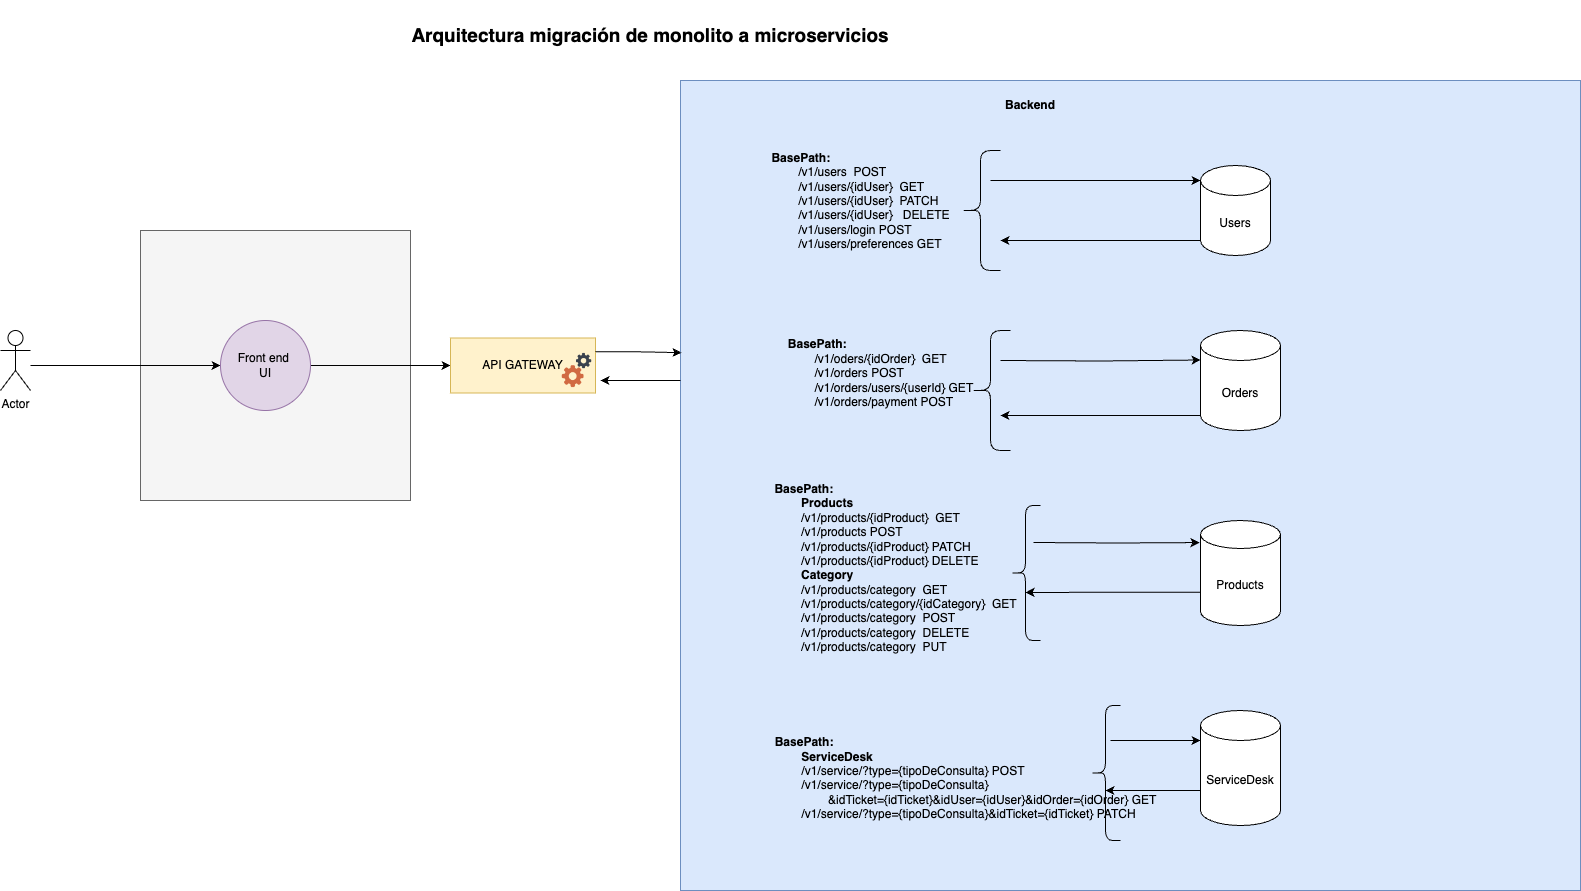

The diagram above was exported from draw.io. Its source (the exported page's mxGraphModel, read from the mxfile embedded in the PNG):
<mxGraphModel dx="1849" dy="1749" grid="1" gridSize="10" guides="1" tooltips="1" connect="1" arrows="1" fold="1" page="1" pageScale="1" pageWidth="827" pageHeight="1169" math="0" shadow="0">
  <root>
    <mxCell id="0" />
    <mxCell id="1" parent="0" />
    <mxCell id="rOslyM1uxWQIOJ4kjY00-20" value="" style="rounded=0;whiteSpace=wrap;html=1;fillColor=#f5f5f5;fontColor=#333333;strokeColor=#666666;" vertex="1" parent="1">
      <mxGeometry x="-180" y="110" width="270" height="270" as="geometry" />
    </mxCell>
    <mxCell id="WihUX0qRRuUeNlubu2fH-59" value="" style="rounded=0;whiteSpace=wrap;html=1;fillColor=#dae8fc;strokeColor=#6c8ebf;" parent="1" vertex="1">
      <mxGeometry x="360" y="-40" width="900" height="810" as="geometry" />
    </mxCell>
    <mxCell id="rOslyM1uxWQIOJ4kjY00-13" style="edgeStyle=orthogonalEdgeStyle;rounded=0;orthogonalLoop=1;jettySize=auto;html=1;entryX=0;entryY=0.5;entryDx=0;entryDy=0;" edge="1" parent="1" target="rOslyM1uxWQIOJ4kjY00-1">
      <mxGeometry relative="1" as="geometry">
        <mxPoint x="-290" y="245" as="sourcePoint" />
        <Array as="points">
          <mxPoint x="-290" y="245" />
        </Array>
      </mxGeometry>
    </mxCell>
    <mxCell id="WihUX0qRRuUeNlubu2fH-1" value="Actor" style="shape=umlActor;verticalLabelPosition=bottom;verticalAlign=top;html=1;outlineConnect=0;" parent="1" vertex="1">
      <mxGeometry x="-320" y="210" width="30" height="60" as="geometry" />
    </mxCell>
    <mxCell id="WihUX0qRRuUeNlubu2fH-34" style="edgeStyle=orthogonalEdgeStyle;rounded=0;orthogonalLoop=1;jettySize=auto;html=1;exitX=0;exitY=1;exitDx=0;exitDy=-15;exitPerimeter=0;entryX=1;entryY=0.75;entryDx=0;entryDy=0;" parent="1" source="WihUX0qRRuUeNlubu2fH-4" target="WihUX0qRRuUeNlubu2fH-18" edge="1">
      <mxGeometry relative="1" as="geometry" />
    </mxCell>
    <mxCell id="WihUX0qRRuUeNlubu2fH-4" value="Users" style="shape=cylinder3;whiteSpace=wrap;html=1;boundedLbl=1;backgroundOutline=1;size=15;" parent="1" vertex="1">
      <mxGeometry x="880" y="45" width="70" height="90" as="geometry" />
    </mxCell>
    <mxCell id="WihUX0qRRuUeNlubu2fH-36" style="edgeStyle=orthogonalEdgeStyle;rounded=0;orthogonalLoop=1;jettySize=auto;html=1;exitX=0;exitY=1;exitDx=0;exitDy=-15;exitPerimeter=0;" parent="1" source="WihUX0qRRuUeNlubu2fH-5" edge="1">
      <mxGeometry relative="1" as="geometry">
        <mxPoint x="680" y="295" as="targetPoint" />
      </mxGeometry>
    </mxCell>
    <mxCell id="WihUX0qRRuUeNlubu2fH-5" value="Orders" style="shape=cylinder3;whiteSpace=wrap;html=1;boundedLbl=1;backgroundOutline=1;size=15;" parent="1" vertex="1">
      <mxGeometry x="880" y="210" width="80" height="100" as="geometry" />
    </mxCell>
    <mxCell id="WihUX0qRRuUeNlubu2fH-6" value="&lt;div&gt;Products&lt;/div&gt;" style="shape=cylinder3;whiteSpace=wrap;html=1;boundedLbl=1;backgroundOutline=1;size=14;" parent="1" vertex="1">
      <mxGeometry x="880" y="400" width="80" height="105" as="geometry" />
    </mxCell>
    <mxCell id="WihUX0qRRuUeNlubu2fH-7" value="ServiceDesk" style="shape=cylinder3;whiteSpace=wrap;html=1;boundedLbl=1;backgroundOutline=1;size=15;" parent="1" vertex="1">
      <mxGeometry x="880" y="590" width="80" height="115" as="geometry" />
    </mxCell>
    <mxCell id="WihUX0qRRuUeNlubu2fH-18" value="" style="shape=curlyBracket;whiteSpace=wrap;html=1;rounded=1;labelPosition=left;verticalLabelPosition=middle;align=right;verticalAlign=middle;" parent="1" vertex="1">
      <mxGeometry x="640" y="30" width="40" height="120" as="geometry" />
    </mxCell>
    <mxCell id="WihUX0qRRuUeNlubu2fH-26" value="" style="shape=table;startSize=0;container=1;collapsible=0;childLayout=tableLayout;fontSize=11;fillColor=none;strokeColor=none;" parent="1" vertex="1">
      <mxGeometry x="380" y="120" width="60" height="60" as="geometry" />
    </mxCell>
    <mxCell id="WihUX0qRRuUeNlubu2fH-27" value="&lt;div style=&quot;text-align: left;&quot;&gt;&lt;span style=&quot;background-color: initial;&quot;&gt;&lt;b&gt;BasePath:&amp;nbsp;&lt;/b&gt;&lt;/span&gt;&lt;/div&gt;&lt;div style=&quot;text-align: left;&quot;&gt;&lt;span style=&quot;background-color: initial;&quot;&gt;&lt;span style=&quot;white-space: pre;&quot;&gt;&#09;&lt;/span&gt;/v1/users&amp;nbsp; POST&lt;/span&gt;&lt;/div&gt;&lt;div style=&quot;text-align: left;&quot;&gt;&lt;span style=&quot;white-space: pre;&quot;&gt;&#09;&lt;/span&gt;/v1/users/{idUser}&amp;nbsp; GET&lt;span style=&quot;background-color: initial;&quot;&gt;&lt;/span&gt;&lt;/div&gt;&lt;div style=&quot;text-align: left;&quot;&gt;&lt;span style=&quot;white-space: pre;&quot;&gt;&#09;&lt;/span&gt;/v1/users/{idUser}&amp;nbsp; PATCH&lt;/div&gt;&lt;div style=&quot;text-align: left;&quot;&gt;&lt;span style=&quot;white-space: pre;&quot;&gt;&#09;&lt;/span&gt;/v1/users/&lt;span style=&quot;background-color: initial;&quot;&gt;{idUser}&amp;nbsp;&lt;/span&gt;&lt;span style=&quot;background-color: initial;&quot;&gt;&amp;nbsp; DELETE&lt;/span&gt;&lt;/div&gt;&lt;div style=&quot;text-align: left;&quot;&gt;&lt;span style=&quot;background-color: initial;&quot;&gt;&lt;span style=&quot;white-space: pre;&quot;&gt;&#09;&lt;/span&gt;/v1/users/login POST&lt;br&gt;&lt;/span&gt;&lt;/div&gt;&lt;div style=&quot;text-align: left;&quot;&gt;&lt;span style=&quot;background-color: initial;&quot;&gt;&lt;span style=&quot;white-space: pre;&quot;&gt;&#09;&lt;/span&gt;/v1/users/preferences GET&lt;/span&gt;&lt;/div&gt;&lt;div&gt;&lt;div style=&quot;text-align: left;&quot;&gt;&lt;br&gt;&lt;/div&gt;&lt;div&gt;&lt;span style=&quot;background-color: initial;&quot;&gt;&lt;br&gt;&lt;/span&gt;&lt;/div&gt;&lt;/div&gt;" style="text;html=1;align=center;verticalAlign=middle;resizable=0;points=[];autosize=1;strokeColor=none;fillColor=none;" parent="1" vertex="1">
      <mxGeometry x="440" y="25" width="200" height="140" as="geometry" />
    </mxCell>
    <mxCell id="WihUX0qRRuUeNlubu2fH-32" value="" style="shape=curlyBracket;whiteSpace=wrap;html=1;rounded=1;labelPosition=left;verticalLabelPosition=middle;align=right;verticalAlign=middle;" parent="1" vertex="1">
      <mxGeometry x="650" y="210" width="40" height="120" as="geometry" />
    </mxCell>
    <mxCell id="WihUX0qRRuUeNlubu2fH-33" style="edgeStyle=orthogonalEdgeStyle;rounded=0;orthogonalLoop=1;jettySize=auto;html=1;exitX=0.75;exitY=0.25;exitDx=0;exitDy=0;exitPerimeter=0;entryX=0;entryY=0;entryDx=0;entryDy=15;entryPerimeter=0;" parent="1" source="WihUX0qRRuUeNlubu2fH-18" target="WihUX0qRRuUeNlubu2fH-4" edge="1">
      <mxGeometry relative="1" as="geometry" />
    </mxCell>
    <mxCell id="WihUX0qRRuUeNlubu2fH-37" value="&lt;div style=&quot;text-align: left;&quot;&gt;&lt;span style=&quot;background-color: initial;&quot;&gt;&lt;b&gt;BasePath:&amp;nbsp;&lt;/b&gt;&lt;/span&gt;&lt;/div&gt;&lt;div style=&quot;text-align: left;&quot;&gt;&lt;span style=&quot;background-color: initial;&quot;&gt;&lt;span style=&quot;white-space: pre;&quot;&gt;&#09;&lt;/span&gt;/v1/oders/{idOrder}&amp;nbsp; GET&lt;/span&gt;&lt;/div&gt;&lt;div style=&quot;text-align: left;&quot;&gt;&lt;span style=&quot;background-color: initial;&quot;&gt;&lt;span style=&quot;white-space: pre;&quot;&gt;&#09;&lt;/span&gt;/v1/orders POST&lt;br&gt;&lt;/span&gt;&lt;/div&gt;&lt;div style=&quot;text-align: left;&quot;&gt;&lt;span style=&quot;background-color: initial;&quot;&gt;&lt;span style=&quot;white-space: pre;&quot;&gt;&#09;&lt;/span&gt;/v1/orders/users/{userId} GET&lt;br&gt;&lt;/span&gt;&lt;/div&gt;&lt;div style=&quot;text-align: left;&quot;&gt;&lt;span style=&quot;background-color: initial;&quot;&gt;&lt;span style=&quot;white-space: pre;&quot;&gt;&#09;&lt;/span&gt;/v1/orders/payment POST&lt;/span&gt;&lt;/div&gt;&lt;div&gt;&lt;div&gt;&lt;span style=&quot;background-color: initial;&quot;&gt;&lt;br&gt;&lt;/span&gt;&lt;/div&gt;&lt;/div&gt;" style="text;html=1;align=center;verticalAlign=middle;resizable=0;points=[];autosize=1;strokeColor=none;fillColor=none;" parent="1" vertex="1">
      <mxGeometry x="455" y="210" width="210" height="100" as="geometry" />
    </mxCell>
    <mxCell id="WihUX0qRRuUeNlubu2fH-38" value="&lt;div style=&quot;text-align: left;&quot;&gt;&lt;span style=&quot;background-color: initial;&quot;&gt;&lt;b&gt;BasePath:&amp;nbsp;&lt;/b&gt;&lt;/span&gt;&lt;/div&gt;&lt;div style=&quot;text-align: left;&quot;&gt;&lt;span style=&quot;background-color: initial;&quot;&gt;&lt;b&gt;&lt;span style=&quot;white-space: pre;&quot;&gt;&#09;&lt;/span&gt;Products&lt;br&gt;&lt;/b&gt;&lt;/span&gt;&lt;/div&gt;&lt;div style=&quot;text-align: left;&quot;&gt;&lt;span style=&quot;background-color: initial;&quot;&gt;&lt;span style=&quot;white-space: pre;&quot;&gt;&#09;&lt;/span&gt;/v1/products/{idProduct}&amp;nbsp; GET&lt;/span&gt;&lt;/div&gt;&lt;div style=&quot;text-align: left;&quot;&gt;&lt;/div&gt;&lt;div style=&quot;text-align: left;&quot;&gt;&lt;/div&gt;&lt;div style=&quot;text-align: left;&quot;&gt;&lt;span style=&quot;background-color: initial;&quot;&gt;&lt;span style=&quot;white-space: pre;&quot;&gt;&#09;&lt;/span&gt;/v1/&lt;/span&gt;products&lt;span style=&quot;background-color: initial;&quot;&gt;&amp;nbsp;POST&lt;br&gt;&lt;/span&gt;&lt;/div&gt;&lt;div style=&quot;text-align: left;&quot;&gt;&lt;span style=&quot;background-color: initial;&quot;&gt;&lt;span style=&quot;white-space: pre;&quot;&gt;&#09;&lt;/span&gt;/v1/&lt;/span&gt;products&lt;span style=&quot;background-color: initial;&quot;&gt;/{&lt;/span&gt;idProduct&lt;span style=&quot;background-color: initial;&quot;&gt;} PATCH&lt;/span&gt;&lt;/div&gt;&lt;div style=&quot;text-align: left;&quot;&gt;&lt;span style=&quot;background-color: initial;&quot;&gt;&lt;span style=&quot;white-space: pre;&quot;&gt;&#09;&lt;/span&gt;/v1/&lt;/span&gt;products&lt;span style=&quot;background-color: initial;&quot;&gt;/{&lt;/span&gt;idProduct&lt;span style=&quot;background-color: initial;&quot;&gt;} DELETE&lt;/span&gt;&lt;span style=&quot;background-color: initial;&quot;&gt;&lt;/span&gt;&lt;/div&gt;&lt;div style=&quot;text-align: left;&quot;&gt;&lt;b&gt;&lt;span style=&quot;white-space: pre;&quot;&gt;&#09;&lt;/span&gt;Category&lt;/b&gt;&lt;span style=&quot;background-color: initial;&quot;&gt;&lt;/span&gt;&lt;/div&gt;&lt;div style=&quot;text-align: left;&quot;&gt;&lt;div&gt;&lt;span style=&quot;background-color: initial;&quot;&gt;&lt;span style=&quot;white-space: pre;&quot;&gt;&#09;&lt;/span&gt;/v1/products/category&amp;nbsp; GET&lt;/span&gt;&lt;/div&gt;&lt;div&gt;&lt;div&gt;&lt;span style=&quot;background-color: initial;&quot;&gt;&lt;span style=&quot;white-space-collapse: preserve;&quot;&gt;&#09;&lt;/span&gt;/v1/products/category/{idCategory}&amp;nbsp; GET&lt;/span&gt;&lt;/div&gt;&lt;div&gt;&lt;span style=&quot;background-color: initial; white-space-collapse: preserve;&quot;&gt;&#09;&lt;/span&gt;&lt;span style=&quot;background-color: initial;&quot;&gt;/v1/products/category&amp;nbsp; POST&lt;/span&gt;&lt;/div&gt;&lt;/div&gt;&lt;div&gt;&lt;span style=&quot;white-space: pre;&quot;&gt;&#09;&lt;/span&gt;/v1/products/category&amp;nbsp; DELETE&lt;span style=&quot;background-color: initial;&quot;&gt;&lt;/span&gt;&lt;/div&gt;&lt;div&gt;&lt;span style=&quot;white-space: pre;&quot;&gt;&#09;&lt;/span&gt;/v1/products/category&amp;nbsp; PUT&lt;/div&gt;&lt;/div&gt;&lt;div&gt;&lt;div&gt;&lt;span style=&quot;background-color: initial;&quot;&gt;&lt;br&gt;&lt;/span&gt;&lt;/div&gt;&lt;/div&gt;" style="text;html=1;align=center;verticalAlign=middle;resizable=0;points=[];autosize=1;strokeColor=none;fillColor=none;" parent="1" vertex="1">
      <mxGeometry x="440" y="355" width="270" height="200" as="geometry" />
    </mxCell>
    <mxCell id="WihUX0qRRuUeNlubu2fH-39" value="" style="shape=curlyBracket;whiteSpace=wrap;html=1;rounded=1;labelPosition=left;verticalLabelPosition=middle;align=right;verticalAlign=middle;" parent="1" vertex="1">
      <mxGeometry x="690" y="385" width="30" height="135" as="geometry" />
    </mxCell>
    <mxCell id="WihUX0qRRuUeNlubu2fH-41" style="edgeStyle=orthogonalEdgeStyle;rounded=0;orthogonalLoop=1;jettySize=auto;html=1;entryX=-0.012;entryY=0.21;entryDx=0;entryDy=0;entryPerimeter=0;" parent="1" target="WihUX0qRRuUeNlubu2fH-6" edge="1">
      <mxGeometry relative="1" as="geometry">
        <mxPoint x="713" y="422" as="sourcePoint" />
      </mxGeometry>
    </mxCell>
    <mxCell id="WihUX0qRRuUeNlubu2fH-42" style="edgeStyle=orthogonalEdgeStyle;rounded=0;orthogonalLoop=1;jettySize=auto;html=1;exitX=0;exitY=0;exitDx=0;exitDy=71.75;exitPerimeter=0;entryX=0.5;entryY=0.644;entryDx=0;entryDy=0;entryPerimeter=0;" parent="1" source="WihUX0qRRuUeNlubu2fH-6" target="WihUX0qRRuUeNlubu2fH-39" edge="1">
      <mxGeometry relative="1" as="geometry" />
    </mxCell>
    <mxCell id="WihUX0qRRuUeNlubu2fH-43" value="&lt;div style=&quot;text-align: left;&quot;&gt;&lt;span style=&quot;background-color: initial;&quot;&gt;&lt;b&gt;BasePath:&amp;nbsp;&lt;/b&gt;&lt;/span&gt;&lt;/div&gt;&lt;div style=&quot;text-align: left;&quot;&gt;&lt;span style=&quot;background-color: initial;&quot;&gt;&lt;b&gt;&lt;span style=&quot;white-space: pre;&quot;&gt;&#09;&lt;/span&gt;ServiceDesk&lt;br&gt;&lt;/b&gt;&lt;/span&gt;&lt;/div&gt;&lt;div style=&quot;text-align: left;&quot;&gt;&lt;span style=&quot;background-color: initial;&quot;&gt;&lt;span style=&quot;white-space: pre;&quot;&gt;&#09;&lt;/span&gt;/v1/service/?type={tipoDeConsulta} POST&lt;/span&gt;&lt;/div&gt;&lt;div style=&quot;text-align: left;&quot;&gt;&lt;span style=&quot;background-color: initial;&quot;&gt;&lt;span style=&quot;white-space: pre;&quot;&gt;&#09;&lt;/span&gt;&lt;/span&gt;&lt;span style=&quot;background-color: initial;&quot;&gt;/v1/service/?type={tipoDeConsulta}&lt;/span&gt;&lt;/div&gt;&lt;div style=&quot;text-align: left;&quot;&gt;&lt;span style=&quot;background-color: initial;&quot;&gt;&lt;span style=&quot;white-space: pre;&quot;&gt;&#09;&lt;/span&gt;&lt;span style=&quot;white-space: pre;&quot;&gt;&#09;&lt;/span&gt;&amp;amp;idTicket={idTicket}&amp;amp;idUser={idUser}&amp;amp;idOrder={idOrder} GET&lt;/span&gt;&lt;/div&gt;&lt;div style=&quot;text-align: left;&quot;&gt;&lt;span style=&quot;background-color: initial;&quot;&gt;&lt;span style=&quot;white-space-collapse: preserve;&quot;&gt;&#09;&lt;/span&gt;&lt;/span&gt;&lt;span style=&quot;background-color: initial;&quot;&gt;/v1/service/?type={tipoDeConsulta}&amp;amp;idTicket={idTicket} PATCH&lt;/span&gt;&lt;/div&gt;&lt;div&gt;&lt;div&gt;&lt;span style=&quot;background-color: initial;&quot;&gt;&lt;br&gt;&lt;/span&gt;&lt;/div&gt;&lt;/div&gt;" style="text;html=1;align=center;verticalAlign=middle;resizable=0;points=[];autosize=1;strokeColor=none;fillColor=none;" parent="1" vertex="1">
      <mxGeometry x="440" y="610" width="410" height="110" as="geometry" />
    </mxCell>
    <mxCell id="WihUX0qRRuUeNlubu2fH-44" value="" style="shape=curlyBracket;whiteSpace=wrap;html=1;rounded=1;labelPosition=left;verticalLabelPosition=middle;align=right;verticalAlign=middle;" parent="1" vertex="1">
      <mxGeometry x="770" y="585" width="30" height="135" as="geometry" />
    </mxCell>
    <mxCell id="WihUX0qRRuUeNlubu2fH-58" value="Arquitectura migración de monolito a microservicios" style="text;html=1;align=center;verticalAlign=middle;whiteSpace=wrap;rounded=0;fontStyle=1;fontSize=19;" parent="1" vertex="1">
      <mxGeometry x="-290" y="-120" width="1240" height="70" as="geometry" />
    </mxCell>
    <mxCell id="WihUX0qRRuUeNlubu2fH-60" value="Backend" style="text;html=1;align=center;verticalAlign=middle;whiteSpace=wrap;rounded=0;fontStyle=1" parent="1" vertex="1">
      <mxGeometry x="650" y="-30" width="120" height="30" as="geometry" />
    </mxCell>
    <mxCell id="rOslyM1uxWQIOJ4kjY00-3" value="" style="edgeStyle=orthogonalEdgeStyle;rounded=0;orthogonalLoop=1;jettySize=auto;html=1;" edge="1" parent="1" source="rOslyM1uxWQIOJ4kjY00-1" target="rOslyM1uxWQIOJ4kjY00-2">
      <mxGeometry relative="1" as="geometry" />
    </mxCell>
    <mxCell id="rOslyM1uxWQIOJ4kjY00-1" value="Front end&amp;nbsp;&lt;div&gt;UI&lt;/div&gt;" style="ellipse;whiteSpace=wrap;html=1;aspect=fixed;fillColor=#e1d5e7;strokeColor=#9673a6;" vertex="1" parent="1">
      <mxGeometry x="-100" y="200" width="90" height="90" as="geometry" />
    </mxCell>
    <mxCell id="rOslyM1uxWQIOJ4kjY00-5" value="" style="group" vertex="1" connectable="0" parent="1">
      <mxGeometry x="130" y="217.5" width="145" height="55" as="geometry" />
    </mxCell>
    <mxCell id="rOslyM1uxWQIOJ4kjY00-2" value="API GATEWAY" style="whiteSpace=wrap;html=1;fillColor=#fff2cc;strokeColor=#d6b656;" vertex="1" parent="rOslyM1uxWQIOJ4kjY00-5">
      <mxGeometry width="145" height="55" as="geometry" />
    </mxCell>
    <mxCell id="rOslyM1uxWQIOJ4kjY00-4" value="" style="shape=image;verticalLabelPosition=bottom;labelBackgroundColor=default;verticalAlign=top;aspect=fixed;imageAspect=0;image=https://images.vexels.com/content/157663/preview/two-gear-icon-8139a2.png;" vertex="1" parent="rOslyM1uxWQIOJ4kjY00-5">
      <mxGeometry x="108" y="14" width="37" height="37" as="geometry" />
    </mxCell>
    <mxCell id="rOslyM1uxWQIOJ4kjY00-10" style="edgeStyle=orthogonalEdgeStyle;rounded=0;orthogonalLoop=1;jettySize=auto;html=1;exitX=1;exitY=0.25;exitDx=0;exitDy=0;entryX=0.001;entryY=0.336;entryDx=0;entryDy=0;entryPerimeter=0;" edge="1" parent="1" source="rOslyM1uxWQIOJ4kjY00-2" target="WihUX0qRRuUeNlubu2fH-59">
      <mxGeometry relative="1" as="geometry" />
    </mxCell>
    <mxCell id="rOslyM1uxWQIOJ4kjY00-14" style="edgeStyle=orthogonalEdgeStyle;rounded=0;orthogonalLoop=1;jettySize=auto;html=1;" edge="1" parent="1">
      <mxGeometry relative="1" as="geometry">
        <mxPoint x="280" y="260" as="targetPoint" />
        <mxPoint x="360" y="260" as="sourcePoint" />
      </mxGeometry>
    </mxCell>
    <mxCell id="rOslyM1uxWQIOJ4kjY00-15" style="edgeStyle=orthogonalEdgeStyle;rounded=0;orthogonalLoop=1;jettySize=auto;html=1;entryX=0;entryY=0;entryDx=0;entryDy=15;entryPerimeter=0;" edge="1" parent="1">
      <mxGeometry relative="1" as="geometry">
        <mxPoint x="680" y="240" as="sourcePoint" />
        <mxPoint x="880" y="239.5" as="targetPoint" />
      </mxGeometry>
    </mxCell>
    <mxCell id="rOslyM1uxWQIOJ4kjY00-18" style="edgeStyle=orthogonalEdgeStyle;rounded=0;orthogonalLoop=1;jettySize=auto;html=1;" edge="1" parent="1">
      <mxGeometry relative="1" as="geometry">
        <mxPoint x="790" y="620" as="sourcePoint" />
        <mxPoint x="880" y="620" as="targetPoint" />
      </mxGeometry>
    </mxCell>
    <mxCell id="rOslyM1uxWQIOJ4kjY00-19" style="edgeStyle=orthogonalEdgeStyle;rounded=0;orthogonalLoop=1;jettySize=auto;html=1;entryX=0.5;entryY=0.644;entryDx=0;entryDy=0;entryPerimeter=0;" edge="1" parent="1">
      <mxGeometry relative="1" as="geometry">
        <mxPoint x="880" y="670" as="sourcePoint" />
        <mxPoint x="785" y="670" as="targetPoint" />
      </mxGeometry>
    </mxCell>
  </root>
</mxGraphModel>